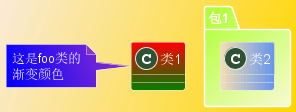

The diagram above was rendered by PlantUML. Its source (embedded in the PNG):
@startuml

skinparam backgroundcolor AntiqueWhite/Gold
skinparam classBackgroundColor Wheat|CornflowerBlue

class 类1 #red-green
note left of 类1 #blue\9932CC
  这是foo类的
  渐变颜色
end note

package 包1 #GreenYellow/LightGoldenRodYellow {
  class 类2
}

@enduml